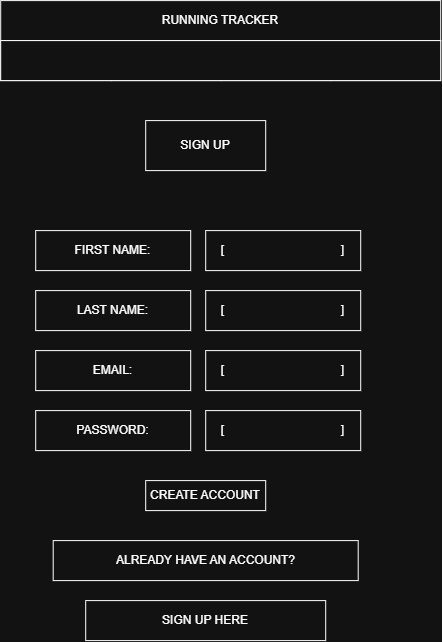

The diagram above was exported from draw.io. Its source (the exported page's mxGraphModel, read from the mxfile embedded in the PNG):
<mxGraphModel dx="1106" dy="644" grid="1" gridSize="10" guides="1" tooltips="1" connect="1" arrows="1" fold="1" page="1" pageScale="1" pageWidth="850" pageHeight="1100" math="0" shadow="0">
  <root>
    <mxCell id="0" />
    <mxCell id="1" parent="0" />
    <mxCell id="y3260raxEvJd-Xwwnf2Z-1" parent="1" style="rounded=0;whiteSpace=wrap;html=1;" value="RUNNING TRACKER" vertex="1">
      <mxGeometry height="40" width="440" x="150" y="40" as="geometry" />
    </mxCell>
    <mxCell id="y3260raxEvJd-Xwwnf2Z-2" parent="1" style="rounded=0;whiteSpace=wrap;html=1;" value="HOME&lt;span style=&quot;white-space: pre;&quot;&gt;&#09;&lt;/span&gt;" vertex="1">
      <mxGeometry height="40" width="110" x="150" y="80" as="geometry" />
    </mxCell>
    <mxCell id="y3260raxEvJd-Xwwnf2Z-3" parent="1" style="rounded=0;whiteSpace=wrap;html=1;" value="MY RUNS" vertex="1">
      <mxGeometry height="40" width="110" x="260" y="80" as="geometry" />
    </mxCell>
    <mxCell id="y3260raxEvJd-Xwwnf2Z-4" parent="1" style="rounded=0;whiteSpace=wrap;html=1;" value="ADD RUN" vertex="1">
      <mxGeometry height="40" width="110" x="370" y="80" as="geometry" />
    </mxCell>
    <mxCell id="y3260raxEvJd-Xwwnf2Z-5" parent="1" style="rounded=0;whiteSpace=wrap;html=1;" value="SIGN OUT" vertex="1">
      <mxGeometry height="40" width="110" x="480" y="80" as="geometry" />
    </mxCell>
    <mxCell id="y3260raxEvJd-Xwwnf2Z-23" parent="1" style="rounded=0;whiteSpace=wrap;html=1;" value="SIGN UP" vertex="1">
      <mxGeometry height="50" width="120" x="295" y="160" as="geometry" />
    </mxCell>
    <mxCell id="y3260raxEvJd-Xwwnf2Z-27" parent="1" style="rounded=0;whiteSpace=wrap;html=1;" value="CREATE ACCOUNT" vertex="1">
      <mxGeometry height="30" width="120" x="295" y="520" as="geometry" />
    </mxCell>
    <mxCell id="y3260raxEvJd-Xwwnf2Z-49" parent="1" style="rounded=0;whiteSpace=wrap;html=1;" value="FIRST NAME:" vertex="1">
      <mxGeometry height="40" width="155" x="185" y="270" as="geometry" />
    </mxCell>
    <mxCell id="y3260raxEvJd-Xwwnf2Z-50" parent="1" style="rounded=0;whiteSpace=wrap;html=1;" value="LAST NAME:" vertex="1">
      <mxGeometry height="40" width="155" x="185" y="330" as="geometry" />
    </mxCell>
    <mxCell id="y3260raxEvJd-Xwwnf2Z-51" parent="1" style="rounded=0;whiteSpace=wrap;html=1;" value="ALREADY HAVE AN ACCOUNT?" vertex="1">
      <mxGeometry height="40" width="305" x="202.5" y="580" as="geometry" />
    </mxCell>
    <mxCell id="y3260raxEvJd-Xwwnf2Z-52" parent="1" style="rounded=0;whiteSpace=wrap;html=1;" value="SIGN UP HERE" vertex="1">
      <mxGeometry height="40" width="240" x="235" y="640" as="geometry" />
    </mxCell>
    <mxCell id="y3260raxEvJd-Xwwnf2Z-53" parent="1" style="rounded=0;whiteSpace=wrap;html=1;" value="[&amp;nbsp; &amp;nbsp; &amp;nbsp; &amp;nbsp; &amp;nbsp; &amp;nbsp; &amp;nbsp; &amp;nbsp; &amp;nbsp; &amp;nbsp; &amp;nbsp; &amp;nbsp; &amp;nbsp; &amp;nbsp; &amp;nbsp; &amp;nbsp; &amp;nbsp; &amp;nbsp;]" vertex="1">
      <mxGeometry height="40" width="155" x="355" y="330" as="geometry" />
    </mxCell>
    <mxCell id="y3260raxEvJd-Xwwnf2Z-54" parent="1" style="rounded=0;whiteSpace=wrap;html=1;" value="[&amp;nbsp; &amp;nbsp; &amp;nbsp; &amp;nbsp; &amp;nbsp; &amp;nbsp; &amp;nbsp; &amp;nbsp; &amp;nbsp; &amp;nbsp; &amp;nbsp; &amp;nbsp; &amp;nbsp; &amp;nbsp; &amp;nbsp; &amp;nbsp; &amp;nbsp; &amp;nbsp;]" vertex="1">
      <mxGeometry height="40" width="155" x="355" y="270" as="geometry" />
    </mxCell>
    <mxCell id="y3260raxEvJd-Xwwnf2Z-55" parent="1" style="rounded=0;whiteSpace=wrap;html=1;" value="" vertex="1">
      <mxGeometry height="40" width="440" x="150" y="80" as="geometry" />
    </mxCell>
    <mxCell id="y3260raxEvJd-Xwwnf2Z-57" parent="1" style="rounded=0;whiteSpace=wrap;html=1;" value="EMAIL:" vertex="1">
      <mxGeometry height="40" width="155" x="185" y="390" as="geometry" />
    </mxCell>
    <mxCell id="y3260raxEvJd-Xwwnf2Z-58" parent="1" style="rounded=0;whiteSpace=wrap;html=1;" value="PASSWORD:" vertex="1">
      <mxGeometry height="40" width="155" x="185" y="450" as="geometry" />
    </mxCell>
    <mxCell id="y3260raxEvJd-Xwwnf2Z-59" parent="1" style="rounded=0;whiteSpace=wrap;html=1;" value="[&amp;nbsp; &amp;nbsp; &amp;nbsp; &amp;nbsp; &amp;nbsp; &amp;nbsp; &amp;nbsp; &amp;nbsp; &amp;nbsp; &amp;nbsp; &amp;nbsp; &amp;nbsp; &amp;nbsp; &amp;nbsp; &amp;nbsp; &amp;nbsp; &amp;nbsp; &amp;nbsp;]" vertex="1">
      <mxGeometry height="40" width="155" x="355" y="390" as="geometry" />
    </mxCell>
    <mxCell id="y3260raxEvJd-Xwwnf2Z-60" parent="1" style="rounded=0;whiteSpace=wrap;html=1;" value="[&amp;nbsp; &amp;nbsp; &amp;nbsp; &amp;nbsp; &amp;nbsp; &amp;nbsp; &amp;nbsp; &amp;nbsp; &amp;nbsp; &amp;nbsp; &amp;nbsp; &amp;nbsp; &amp;nbsp; &amp;nbsp; &amp;nbsp; &amp;nbsp; &amp;nbsp; &amp;nbsp;]" vertex="1">
      <mxGeometry height="40" width="155" x="355" y="450" as="geometry" />
    </mxCell>
  </root>
</mxGraphModel>